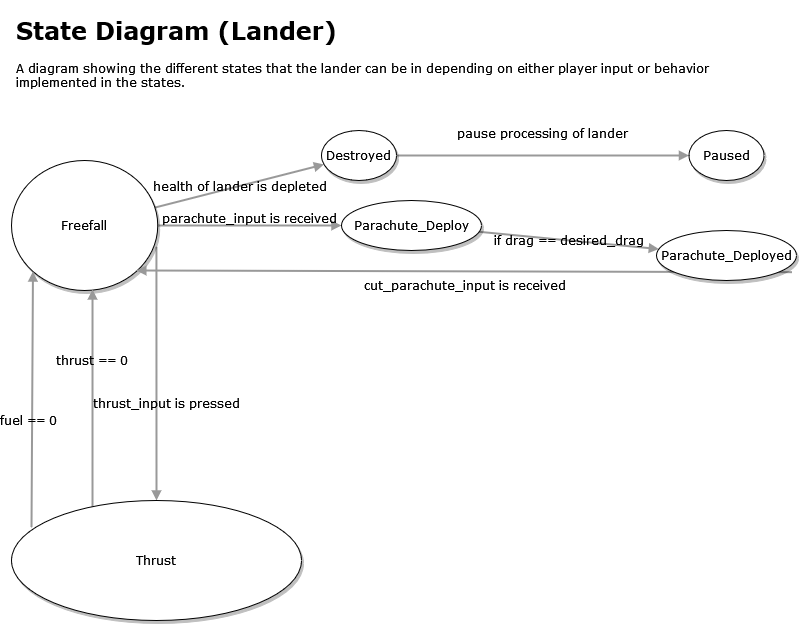

The diagram above was exported from draw.io. Its source (the exported page's mxGraphModel, read from the mxfile embedded in the PNG):
<mxGraphModel dx="1434" dy="1632" grid="1" gridSize="10" guides="1" tooltips="1" connect="1" arrows="1" fold="1" page="1" pageScale="1" pageWidth="1100" pageHeight="850" background="none" math="0" shadow="0">
  <root>
    <mxCell id="0" />
    <mxCell id="1" parent="0" />
    <mxCell id="1ea317790d2ca983-12" value="&lt;br&gt;&lt;div&gt;&lt;br&gt;&lt;/div&gt;&lt;div&gt;&lt;br&gt;&lt;/div&gt;&lt;div&gt;&lt;br&gt;&lt;/div&gt;&lt;div&gt;&lt;br&gt;&lt;/div&gt;&lt;div&gt;&lt;br&gt;&lt;/div&gt;&lt;div&gt;&lt;br&gt;&lt;/div&gt;&lt;div&gt;&lt;br&gt;&lt;/div&gt;&lt;div&gt;&lt;br&gt;&lt;/div&gt;&lt;div&gt;thrust_input is pressed&lt;/div&gt;" style="edgeStyle=none;rounded=1;html=1;labelBackgroundColor=none;startArrow=none;startFill=0;startSize=5;endArrow=block;endFill=1;endSize=5;jettySize=auto;orthogonalLoop=1;strokeColor=#999999;strokeWidth=2;fontFamily=Verdana;fontSize=12;exitX=0.991;exitY=0.662;exitDx=0;exitDy=0;exitPerimeter=0;" parent="1" source="1ea317790d2ca983-1" target="1ea317790d2ca983-2" edge="1">
      <mxGeometry x="-0.279" y="10" relative="1" as="geometry">
        <mxPoint as="offset" />
      </mxGeometry>
    </mxCell>
    <mxCell id="1ea317790d2ca983-13" value="health of lander is depleted" style="edgeStyle=none;rounded=1;html=1;labelBackgroundColor=none;startArrow=none;startFill=0;startSize=5;endArrow=block;endFill=1;endSize=5;jettySize=auto;orthogonalLoop=1;strokeColor=#999999;strokeWidth=2;fontFamily=Verdana;fontSize=12" parent="1" source="1ea317790d2ca983-1" target="1ea317790d2ca983-9" edge="1">
      <mxGeometry relative="1" as="geometry" />
    </mxCell>
    <mxCell id="1ea317790d2ca983-14" value="&lt;div&gt;parachute_input is received&lt;br&gt;&lt;/div&gt;&lt;div&gt;&lt;br&gt;&lt;/div&gt;" style="edgeStyle=none;rounded=1;html=1;labelBackgroundColor=none;startArrow=none;startFill=0;startSize=5;endArrow=block;endFill=1;endSize=5;jettySize=auto;orthogonalLoop=1;strokeColor=#999999;strokeWidth=2;fontFamily=Verdana;fontSize=12;entryX=0;entryY=0.5;entryDx=0;entryDy=0;" parent="1" source="1ea317790d2ca983-1" target="1ea317790d2ca983-3" edge="1">
      <mxGeometry relative="1" as="geometry">
        <mxPoint x="505" y="44" as="targetPoint" />
      </mxGeometry>
    </mxCell>
    <mxCell id="1ea317790d2ca983-1" value="Freefall" style="ellipse;whiteSpace=wrap;html=1;rounded=0;shadow=1;comic=0;labelBackgroundColor=none;strokeWidth=1;fontFamily=Verdana;fontSize=12;align=center;" parent="1" vertex="1">
      <mxGeometry x="180" y="-20" width="146.25" height="130" as="geometry" />
    </mxCell>
    <mxCell id="1ea317790d2ca983-22" value="thrust == 0" style="edgeStyle=none;rounded=1;html=1;labelBackgroundColor=none;startArrow=none;startFill=0;startSize=5;endArrow=block;endFill=1;endSize=5;jettySize=auto;orthogonalLoop=1;strokeColor=#999999;strokeWidth=2;fontFamily=Verdana;fontSize=12;entryX=0.554;entryY=0.992;entryDx=0;entryDy=0;entryPerimeter=0;" parent="1" target="1ea317790d2ca983-1" edge="1">
      <mxGeometry x="0.4947" y="1" relative="1" as="geometry">
        <mxPoint x="261" y="390" as="sourcePoint" />
        <mxPoint as="offset" />
      </mxGeometry>
    </mxCell>
    <mxCell id="78O0MmNgJPQbx1WYXiLF-2" value="fuel == 0" style="edgeStyle=none;shape=connector;rounded=1;orthogonalLoop=1;jettySize=auto;html=1;exitX=0.069;exitY=0.225;exitDx=0;exitDy=0;labelBackgroundColor=none;strokeColor=#999999;strokeWidth=2;fontFamily=Verdana;fontSize=12;fontColor=default;startArrow=none;startFill=0;endArrow=block;endFill=1;startSize=5;endSize=5;entryX=0;entryY=1;entryDx=0;entryDy=0;exitPerimeter=0;" edge="1" parent="1" source="1ea317790d2ca983-2" target="1ea317790d2ca983-1">
      <mxGeometry x="-0.1661" y="4" relative="1" as="geometry">
        <mxPoint x="270" y="80" as="targetPoint" />
        <mxPoint as="offset" />
      </mxGeometry>
    </mxCell>
    <mxCell id="1ea317790d2ca983-2" value="Thrust" style="ellipse;whiteSpace=wrap;html=1;rounded=0;shadow=1;comic=0;labelBackgroundColor=none;strokeWidth=1;fontFamily=Verdana;fontSize=12;align=center;" parent="1" vertex="1">
      <mxGeometry x="180" y="320" width="290" height="120" as="geometry" />
    </mxCell>
    <mxCell id="1ea317790d2ca983-15" value="&lt;br&gt;&lt;div&gt;if drag == desired_drag&lt;br&gt;&lt;/div&gt;&lt;div&gt;&lt;br&gt;&lt;/div&gt;" style="edgeStyle=none;rounded=1;html=1;labelBackgroundColor=none;startArrow=none;startFill=0;startSize=5;endArrow=block;endFill=1;endSize=5;jettySize=auto;orthogonalLoop=1;strokeColor=#999999;strokeWidth=2;fontFamily=Verdana;fontSize=12" parent="1" source="1ea317790d2ca983-3" target="1ea317790d2ca983-4" edge="1">
      <mxGeometry relative="1" as="geometry" />
    </mxCell>
    <mxCell id="1ea317790d2ca983-3" value="Parachute_Deploy" style="ellipse;whiteSpace=wrap;html=1;rounded=0;shadow=1;comic=0;labelBackgroundColor=none;strokeWidth=1;fontFamily=Verdana;fontSize=12;align=center;" parent="1" vertex="1">
      <mxGeometry x="510" y="20" width="140" height="50" as="geometry" />
    </mxCell>
    <mxCell id="_w1aEuVF7TuNJBRvH2lK-2" value="&lt;div&gt;&lt;br&gt;&lt;/div&gt;&lt;div&gt;&lt;br&gt;&lt;/div&gt;&lt;div&gt;cut_parachute_input is received&lt;/div&gt;" style="rounded=1;orthogonalLoop=1;jettySize=auto;html=1;exitX=0;exitY=1;exitDx=0;exitDy=0;entryX=1;entryY=1;entryDx=0;entryDy=0;strokeColor=#999999;fontSize=12;fontFamily=Verdana;endArrow=block;endFill=1;labelBackgroundColor=none;startArrow=none;startFill=0;startSize=5;endSize=5;strokeWidth=2;" parent="1" edge="1">
      <mxGeometry relative="1" as="geometry">
        <mxPoint x="960.502525316942" y="91.67766952966394" as="sourcePoint" />
        <mxPoint x="304.78793249279715" y="90.00124126070978" as="targetPoint" />
      </mxGeometry>
    </mxCell>
    <mxCell id="1ea317790d2ca983-4" value="Parachute_Deployed" style="ellipse;whiteSpace=wrap;html=1;rounded=0;shadow=1;comic=0;labelBackgroundColor=none;strokeWidth=1;fontFamily=Verdana;fontSize=12;align=center;" parent="1" vertex="1">
      <mxGeometry x="825" y="50" width="140" height="50" as="geometry" />
    </mxCell>
    <mxCell id="1ea317790d2ca983-19" value="&lt;div&gt;pause processing of lander&lt;/div&gt;&lt;div&gt;&lt;br&gt;&lt;/div&gt;&lt;div&gt;&lt;br&gt;&lt;/div&gt;&lt;div&gt;&lt;br&gt;&lt;/div&gt;" style="edgeStyle=none;rounded=1;html=1;labelBackgroundColor=none;startArrow=none;startFill=0;startSize=5;endArrow=block;endFill=1;endSize=5;jettySize=auto;orthogonalLoop=1;strokeColor=#999999;strokeWidth=2;fontFamily=Verdana;fontSize=12" parent="1" source="1ea317790d2ca983-9" target="1ea317790d2ca983-10" edge="1">
      <mxGeometry relative="1" as="geometry" />
    </mxCell>
    <mxCell id="1ea317790d2ca983-9" value="Destroyed" style="ellipse;whiteSpace=wrap;html=1;rounded=0;shadow=1;comic=0;labelBackgroundColor=none;strokeWidth=1;fontFamily=Verdana;fontSize=12;align=center;" parent="1" vertex="1">
      <mxGeometry x="490" y="-50" width="75" height="50" as="geometry" />
    </mxCell>
    <mxCell id="1ea317790d2ca983-10" value="Paused" style="ellipse;whiteSpace=wrap;html=1;rounded=0;shadow=1;comic=0;labelBackgroundColor=none;strokeWidth=1;fontFamily=Verdana;fontSize=12;align=center;" parent="1" vertex="1">
      <mxGeometry x="857.5" y="-50" width="75" height="50" as="geometry" />
    </mxCell>
    <mxCell id="78O0MmNgJPQbx1WYXiLF-3" value="&lt;h1&gt;State Diagram (Lander) &lt;br&gt;&lt;/h1&gt;&lt;p&gt;A diagram showing the different states that the lander can be in depending on either player input or behavior implemented in the states.&lt;br&gt;&lt;/p&gt;" style="text;html=1;strokeColor=none;fillColor=none;spacing=5;spacingTop=-20;whiteSpace=wrap;overflow=hidden;rounded=0;fontSize=12;fontFamily=Verdana;fontColor=default;" vertex="1" parent="1">
      <mxGeometry x="180" y="-170" width="750" height="110" as="geometry" />
    </mxCell>
  </root>
</mxGraphModel>